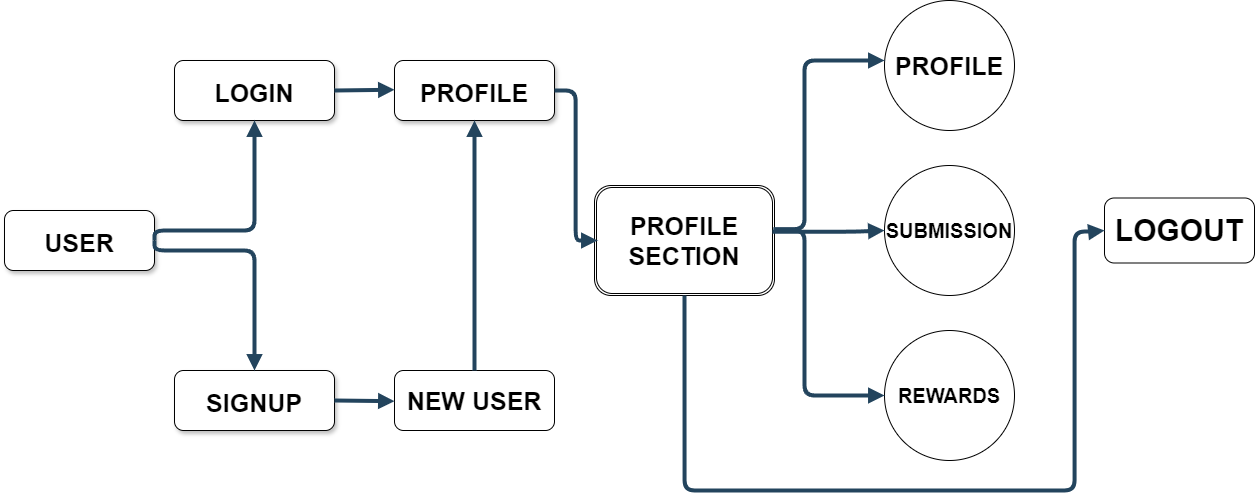

The diagram above was exported from draw.io. Its source (the exported page's mxGraphModel, read from the mxfile embedded in the PNG):
<mxGraphModel dx="1615" dy="917" grid="1" gridSize="10" guides="1" tooltips="1" connect="1" arrows="1" fold="1" page="1" pageScale="1.5" pageWidth="1169" pageHeight="827" background="none" math="0" shadow="0">
  <root>
    <mxCell id="0" />
    <mxCell id="1" parent="0" />
    <mxCell id="2" value="USER" style="rounded=1;shadow=1;fontStyle=1;fontSize=25;" parent="1" vertex="1">
      <mxGeometry x="320" y="340" width="150" height="60" as="geometry" />
    </mxCell>
    <mxCell id="3" value="LOGIN" style="rounded=1;shadow=1;fontStyle=1;fontSize=25;" parent="1" vertex="1">
      <mxGeometry x="490" y="190" width="160" height="60" as="geometry" />
    </mxCell>
    <mxCell id="6" value="SIGNUP" style="rounded=1;shadow=1;fontStyle=1;fontSize=25;" parent="1" vertex="1">
      <mxGeometry x="490" y="500" width="160" height="60" as="geometry" />
    </mxCell>
    <mxCell id="29" value="" style="edgeStyle=elbowEdgeStyle;elbow=vertical;strokeWidth=4;endArrow=block;endFill=1;fontStyle=1;strokeColor=#23445D;exitX=1;exitY=0.5;exitDx=0;exitDy=0;entryX=0.5;entryY=1;entryDx=0;entryDy=0;" parent="1" source="2" target="3" edge="1">
      <mxGeometry x="22" y="165.5" width="100" height="100" as="geometry">
        <mxPoint x="480" y="370" as="sourcePoint" />
        <mxPoint x="122" y="165.5" as="targetPoint" />
        <Array as="points">
          <mxPoint x="620" y="360" />
        </Array>
      </mxGeometry>
    </mxCell>
    <mxCell id="32" value="" style="edgeStyle=elbowEdgeStyle;elbow=vertical;strokeWidth=4;endArrow=block;endFill=1;fontStyle=1;strokeColor=#23445D;entryX=0.5;entryY=0;entryDx=0;entryDy=0;exitX=1;exitY=0.5;exitDx=0;exitDy=0;" parent="1" source="2" target="6" edge="1">
      <mxGeometry x="22" y="165.5" width="100" height="100" as="geometry">
        <mxPoint x="430" y="370" as="sourcePoint" />
        <mxPoint x="122" y="165.5" as="targetPoint" />
        <Array as="points">
          <mxPoint x="580" y="380" />
          <mxPoint x="650" y="420" />
          <mxPoint x="610" y="360" />
        </Array>
      </mxGeometry>
    </mxCell>
    <mxCell id="kzFtUkJTmx51Hpl4F-Lc-57" value="&lt;font style=&quot;font-size: 25px;&quot;&gt;&lt;b&gt;NEW USER&lt;/b&gt;&lt;/font&gt;" style="rounded=1;whiteSpace=wrap;html=1;" vertex="1" parent="1">
      <mxGeometry x="710" y="500" width="160" height="60" as="geometry" />
    </mxCell>
    <mxCell id="kzFtUkJTmx51Hpl4F-Lc-58" value="" style="edgeStyle=elbowEdgeStyle;elbow=vertical;strokeWidth=4;endArrow=block;endFill=1;fontStyle=1;strokeColor=#23445D;exitX=1;exitY=0.5;exitDx=0;exitDy=0;entryX=0;entryY=0.5;entryDx=0;entryDy=0;" edge="1" parent="1" source="6" target="kzFtUkJTmx51Hpl4F-Lc-57">
      <mxGeometry x="22" y="165.5" width="100" height="100" as="geometry">
        <mxPoint x="740" y="540" as="sourcePoint" />
        <mxPoint x="900" y="540" as="targetPoint" />
        <Array as="points" />
      </mxGeometry>
    </mxCell>
    <mxCell id="kzFtUkJTmx51Hpl4F-Lc-59" value="PROFILE" style="rounded=1;shadow=1;fontStyle=1;fontSize=25;" vertex="1" parent="1">
      <mxGeometry x="710" y="190" width="160" height="60" as="geometry" />
    </mxCell>
    <mxCell id="kzFtUkJTmx51Hpl4F-Lc-60" value="" style="edgeStyle=elbowEdgeStyle;elbow=vertical;strokeWidth=4;endArrow=block;endFill=1;fontStyle=1;strokeColor=#23445D;exitX=1;exitY=0.5;exitDx=0;exitDy=0;entryX=0;entryY=0.5;entryDx=0;entryDy=0;" edge="1" parent="1" source="3" target="kzFtUkJTmx51Hpl4F-Lc-59">
      <mxGeometry x="22" y="165.5" width="100" height="100" as="geometry">
        <mxPoint x="720" y="219.23000000000002" as="sourcePoint" />
        <mxPoint x="790" y="219" as="targetPoint" />
        <Array as="points">
          <mxPoint x="840" y="219.23000000000002" />
        </Array>
      </mxGeometry>
    </mxCell>
    <mxCell id="kzFtUkJTmx51Hpl4F-Lc-61" value="" style="edgeStyle=elbowEdgeStyle;elbow=vertical;strokeWidth=4;endArrow=block;endFill=1;fontStyle=1;strokeColor=#23445D;exitX=0.5;exitY=0;exitDx=0;exitDy=0;entryX=0.5;entryY=1;entryDx=0;entryDy=0;" edge="1" parent="1" source="kzFtUkJTmx51Hpl4F-Lc-57" target="kzFtUkJTmx51Hpl4F-Lc-59">
      <mxGeometry x="22" y="165.5" width="100" height="100" as="geometry">
        <mxPoint x="710" y="320" as="sourcePoint" />
        <mxPoint x="840" y="320" as="targetPoint" />
        <Array as="points">
          <mxPoint x="830" y="320" />
        </Array>
      </mxGeometry>
    </mxCell>
    <mxCell id="kzFtUkJTmx51Hpl4F-Lc-64" value="&lt;font style=&quot;font-size: 25px;&quot;&gt;&lt;b&gt;PROFILE&lt;br&gt;SECTION&lt;/b&gt;&lt;/font&gt;" style="shape=ext;double=1;rounded=1;whiteSpace=wrap;html=1;" vertex="1" parent="1">
      <mxGeometry x="910" y="315" width="180" height="110" as="geometry" />
    </mxCell>
    <mxCell id="kzFtUkJTmx51Hpl4F-Lc-66" value="" style="edgeStyle=elbowEdgeStyle;strokeWidth=4;endArrow=block;endFill=1;fontStyle=1;strokeColor=#23445D;entryX=0;entryY=0.5;entryDx=0;entryDy=0;" edge="1" parent="1">
      <mxGeometry x="22" y="165.5" width="100" height="100" as="geometry">
        <mxPoint x="870" y="220" as="sourcePoint" />
        <mxPoint x="913" y="370" as="targetPoint" />
      </mxGeometry>
    </mxCell>
    <mxCell id="kzFtUkJTmx51Hpl4F-Lc-69" value="&lt;font style=&quot;font-size: 25px;&quot;&gt;&lt;b&gt;PROFILE&lt;/b&gt;&lt;/font&gt;" style="ellipse;whiteSpace=wrap;html=1;aspect=fixed;" vertex="1" parent="1">
      <mxGeometry x="1200" y="130" width="130" height="130" as="geometry" />
    </mxCell>
    <mxCell id="kzFtUkJTmx51Hpl4F-Lc-71" value="&lt;font size=&quot;1&quot; style=&quot;&quot;&gt;&lt;b style=&quot;font-size: 20px;&quot;&gt;SUBMISSION&lt;/b&gt;&lt;/font&gt;" style="ellipse;whiteSpace=wrap;html=1;aspect=fixed;" vertex="1" parent="1">
      <mxGeometry x="1200" y="295" width="130" height="130" as="geometry" />
    </mxCell>
    <mxCell id="kzFtUkJTmx51Hpl4F-Lc-72" value="&lt;font size=&quot;1&quot; style=&quot;&quot;&gt;&lt;b style=&quot;font-size: 20px;&quot;&gt;REWARDS&lt;/b&gt;&lt;/font&gt;" style="ellipse;whiteSpace=wrap;html=1;aspect=fixed;" vertex="1" parent="1">
      <mxGeometry x="1200" y="460" width="130" height="130" as="geometry" />
    </mxCell>
    <mxCell id="kzFtUkJTmx51Hpl4F-Lc-73" value="" style="edgeStyle=elbowEdgeStyle;strokeWidth=4;endArrow=block;endFill=1;fontStyle=1;strokeColor=#23445D;entryX=0;entryY=0.5;entryDx=0;entryDy=0;exitX=0.994;exitY=0.397;exitDx=0;exitDy=0;exitPerimeter=0;" edge="1" parent="1" source="kzFtUkJTmx51Hpl4F-Lc-64">
      <mxGeometry x="22" y="165.5" width="100" height="100" as="geometry">
        <mxPoint x="1120" y="350" as="sourcePoint" />
        <mxPoint x="1200.000000000001" y="190" as="targetPoint" />
        <Array as="points">
          <mxPoint x="1120" y="75" />
        </Array>
      </mxGeometry>
    </mxCell>
    <mxCell id="kzFtUkJTmx51Hpl4F-Lc-74" value="" style="edgeStyle=elbowEdgeStyle;strokeWidth=4;endArrow=block;endFill=1;fontStyle=1;strokeColor=#23445D;entryX=0;entryY=0.5;entryDx=0;entryDy=0;exitX=0.988;exitY=0.42;exitDx=0;exitDy=0;exitPerimeter=0;" edge="1" parent="1" source="kzFtUkJTmx51Hpl4F-Lc-64" target="kzFtUkJTmx51Hpl4F-Lc-71">
      <mxGeometry x="22" y="165.5" width="100" height="100" as="geometry">
        <mxPoint x="1099" y="369" as="sourcePoint" />
        <mxPoint x="1210.000000000001" y="200" as="targetPoint" />
        <Array as="points">
          <mxPoint x="1170" y="320" />
        </Array>
      </mxGeometry>
    </mxCell>
    <mxCell id="kzFtUkJTmx51Hpl4F-Lc-75" value="" style="edgeStyle=elbowEdgeStyle;strokeWidth=4;endArrow=block;endFill=1;fontStyle=1;strokeColor=#23445D;entryX=0;entryY=0.5;entryDx=0;entryDy=0;" edge="1" parent="1">
      <mxGeometry x="22" y="165.5" width="100" height="100" as="geometry">
        <mxPoint x="1090" y="360" as="sourcePoint" />
        <mxPoint x="1200.000000000001" y="525" as="targetPoint" />
        <Array as="points">
          <mxPoint x="1120" y="470" />
        </Array>
      </mxGeometry>
    </mxCell>
    <mxCell id="kzFtUkJTmx51Hpl4F-Lc-80" value="&lt;font style=&quot;font-size: 30px;&quot;&gt;&lt;b&gt;LOGOUT&lt;/b&gt;&lt;/font&gt;" style="rounded=1;whiteSpace=wrap;html=1;" vertex="1" parent="1">
      <mxGeometry x="1420" y="327.5" width="150" height="65" as="geometry" />
    </mxCell>
    <mxCell id="kzFtUkJTmx51Hpl4F-Lc-81" value="" style="edgeStyle=orthogonalEdgeStyle;strokeWidth=4;endArrow=block;endFill=1;fontStyle=1;strokeColor=#23445D;entryX=0;entryY=0.5;entryDx=0;entryDy=0;elbow=vertical;exitX=0.5;exitY=1;exitDx=0;exitDy=0;" edge="1" parent="1" source="kzFtUkJTmx51Hpl4F-Lc-64" target="kzFtUkJTmx51Hpl4F-Lc-80">
      <mxGeometry x="22" y="165.5" width="100" height="100" as="geometry">
        <mxPoint x="970" y="425" as="sourcePoint" />
        <mxPoint x="1410" y="360" as="targetPoint" />
        <Array as="points">
          <mxPoint x="1000" y="620" />
          <mxPoint x="1390" y="620" />
          <mxPoint x="1390" y="361" />
          <mxPoint x="1410" y="361" />
        </Array>
      </mxGeometry>
    </mxCell>
  </root>
</mxGraphModel>